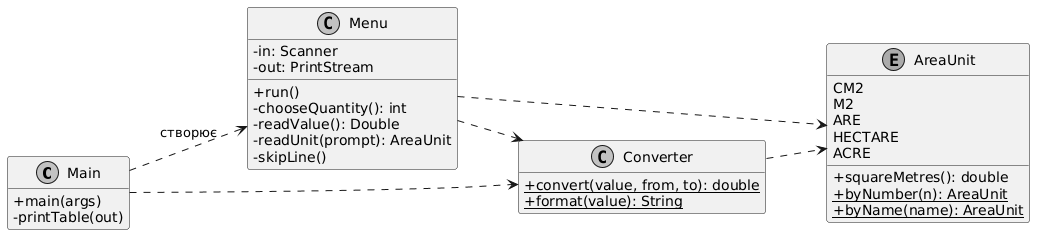

The diagram above was rendered by PlantUML. Its source (embedded in the PNG):
@startuml
skinparam classAttributeIconSize 0
skinparam shadowing false
skinparam monochrome true
skinparam defaultFontName "DejaVu Sans"
hide empty members
left to right direction

class Main {
  +main(args)
  -printTable(out)
}
class Menu {
  -in: Scanner
  -out: PrintStream
  +run()
  -chooseQuantity(): int
  -readValue(): Double
  -readUnit(prompt): AreaUnit
  -skipLine()
}
class Converter {
  +{static} convert(value, from, to): double
  +{static} format(value): String
}
enum AreaUnit {
  CM2
  M2
  ARE
  HECTARE
  ACRE
  +squareMetres(): double
  +{static} byNumber(n): AreaUnit
  +{static} byName(name): AreaUnit
}
Main ..> Menu : створює
Main ..> Converter
Menu ..> Converter
Menu ..> AreaUnit
Converter ..> AreaUnit
@enduml